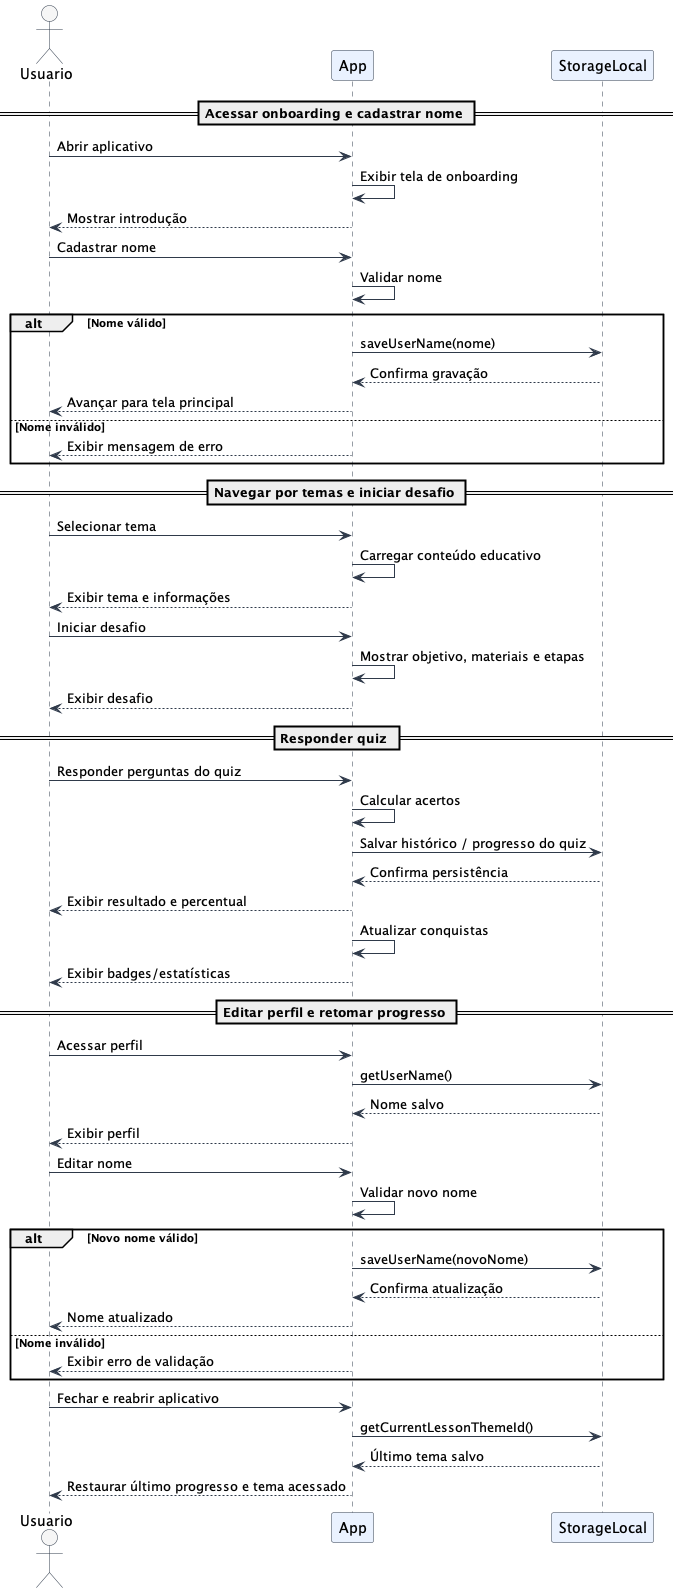

The diagram above was rendered by PlantUML. Its source (embedded in the PNG):
@startuml
skinparam sequence {
  ArrowColor #2F3A4A
  LifeLineBorderColor #2F3A4A
  LifeLineBackgroundColor #F4F7FB
  ParticipantBorderColor #2F3A4A
  ParticipantBackgroundColor #EAF2FF
  ActorBorderColor #2F3A4A
  ActorBackgroundColor #F6F6F6
  BoxBorderColor #A0B9D9
  BoxBackgroundColor #F8FAFC
}

actor Usuario as U
participant "App" as A
participant "StorageLocal" as S

== Acessar onboarding e cadastrar nome ==
U -> A: Abrir aplicativo
A -> A: Exibir tela de onboarding
A --> U: Mostrar introdução
U -> A: Cadastrar nome
A -> A: Validar nome
alt Nome válido
    A -> S: saveUserName(nome)
    S --> A: Confirma gravação
    A --> U: Avançar para tela principal
else Nome inválido
    A --> U: Exibir mensagem de erro
end

== Navegar por temas e iniciar desafio ==
U -> A: Selecionar tema
A -> A: Carregar conteúdo educativo
A --> U: Exibir tema e informações
U -> A: Iniciar desafio
A -> A: Mostrar objetivo, materiais e etapas
A --> U: Exibir desafio

== Responder quiz ==
U -> A: Responder perguntas do quiz
A -> A: Calcular acertos
A -> S: Salvar histórico / progresso do quiz
S --> A: Confirma persistência
A --> U: Exibir resultado e percentual
A -> A: Atualizar conquistas
A --> U: Exibir badges/estatísticas

== Editar perfil e retomar progresso ==
U -> A: Acessar perfil
A -> S: getUserName()
S --> A: Nome salvo
A --> U: Exibir perfil
U -> A: Editar nome
A -> A: Validar novo nome
alt Novo nome válido
    A -> S: saveUserName(novoNome)
    S --> A: Confirma atualização
    A --> U: Nome atualizado
else Nome inválido
    A --> U: Exibir erro de validação
end

U -> A: Fechar e reabrir aplicativo
A -> S: getCurrentLessonThemeId()
S --> A: Último tema salvo
A --> U: Restaurar último progresso e tema acessado
@enduml